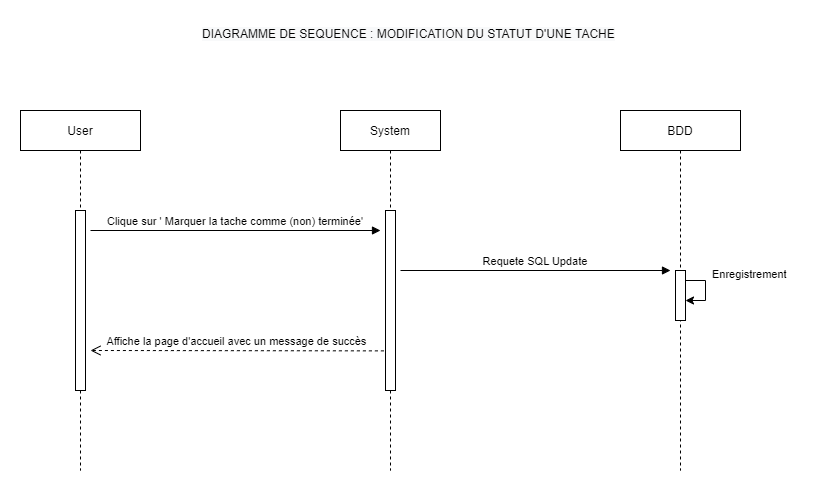

The diagram above was exported from draw.io. Its source (the exported page's mxGraphModel, read from the mxfile embedded in the PNG):
<mxGraphModel dx="1278" dy="1716" grid="1" gridSize="10" guides="1" tooltips="1" connect="1" arrows="1" fold="1" page="1" pageScale="1" pageWidth="827" pageHeight="1169" math="0" shadow="0">
  <root>
    <mxCell id="0" />
    <mxCell id="1" parent="0" />
    <mxCell id="oVhhlkTVRfjdDUXNSwGc-12" value="&lt;span style=&quot;color: rgb(0 , 0 , 0) ; font-family: &amp;quot;helvetica&amp;quot; ; font-size: 12px ; font-style: normal ; font-weight: 400 ; letter-spacing: normal ; text-align: center ; text-indent: 0px ; text-transform: none ; word-spacing: 0px ; background-color: rgb(248 , 249 , 250) ; display: inline ; float: none&quot;&gt;DIAGRAMME DE SEQUENCE : MODIFICATION DU STATUT D'UNE TACHE&lt;/span&gt;" style="text;whiteSpace=wrap;html=1;" parent="1" vertex="1">
      <mxGeometry x="260" y="-10" width="440" height="30" as="geometry" />
    </mxCell>
    <mxCell id="oVhhlkTVRfjdDUXNSwGc-41" value="User" style="shape=umlLifeline;perimeter=lifelinePerimeter;container=1;collapsible=0;recursiveResize=0;rounded=0;shadow=0;strokeWidth=1;" parent="1" vertex="1">
      <mxGeometry x="80" y="80" width="120" height="360" as="geometry" />
    </mxCell>
    <mxCell id="oVhhlkTVRfjdDUXNSwGc-42" value="" style="points=[];perimeter=orthogonalPerimeter;rounded=0;shadow=0;strokeWidth=1;" parent="oVhhlkTVRfjdDUXNSwGc-41" vertex="1">
      <mxGeometry x="55" y="100" width="10" height="180" as="geometry" />
    </mxCell>
    <mxCell id="oVhhlkTVRfjdDUXNSwGc-44" value="System" style="shape=umlLifeline;perimeter=lifelinePerimeter;container=1;collapsible=0;recursiveResize=0;rounded=0;shadow=0;strokeWidth=1;" parent="1" vertex="1">
      <mxGeometry x="400" y="80" width="100" height="360" as="geometry" />
    </mxCell>
    <mxCell id="oVhhlkTVRfjdDUXNSwGc-45" value="" style="points=[];perimeter=orthogonalPerimeter;rounded=0;shadow=0;strokeWidth=1;" parent="oVhhlkTVRfjdDUXNSwGc-44" vertex="1">
      <mxGeometry x="45" y="100" width="10" height="180" as="geometry" />
    </mxCell>
    <mxCell id="PTclkACPlRAKaxJ2Cf3m-15" value="Requete SQL Update" style="verticalAlign=bottom;endArrow=block;shadow=0;strokeWidth=1;" edge="1" parent="oVhhlkTVRfjdDUXNSwGc-44">
      <mxGeometry relative="1" as="geometry">
        <mxPoint x="60" y="160" as="sourcePoint" />
        <mxPoint x="330" y="160" as="targetPoint" />
      </mxGeometry>
    </mxCell>
    <mxCell id="oVhhlkTVRfjdDUXNSwGc-49" value="BDD" style="shape=umlLifeline;perimeter=lifelinePerimeter;container=1;collapsible=0;recursiveResize=0;rounded=0;shadow=0;strokeWidth=1;" parent="1" vertex="1">
      <mxGeometry x="680" y="80" width="120" height="360" as="geometry" />
    </mxCell>
    <mxCell id="PTclkACPlRAKaxJ2Cf3m-13" value="" style="points=[];perimeter=orthogonalPerimeter;rounded=0;shadow=0;strokeWidth=1;" vertex="1" parent="oVhhlkTVRfjdDUXNSwGc-49">
      <mxGeometry x="55" y="160" width="10" height="50" as="geometry" />
    </mxCell>
    <mxCell id="PTclkACPlRAKaxJ2Cf3m-14" value="" style="endArrow=classic;html=1;rounded=0;" edge="1" parent="oVhhlkTVRfjdDUXNSwGc-49">
      <mxGeometry width="50" height="50" relative="1" as="geometry">
        <mxPoint x="65" y="170" as="sourcePoint" />
        <mxPoint x="65" y="190" as="targetPoint" />
        <Array as="points">
          <mxPoint x="85" y="170" />
          <mxPoint x="85" y="190" />
        </Array>
      </mxGeometry>
    </mxCell>
    <mxCell id="oVhhlkTVRfjdDUXNSwGc-54" value="Clique sur ' Marquer la tache comme (non) terminée'" style="verticalAlign=bottom;endArrow=block;shadow=0;strokeWidth=1;" parent="1" edge="1">
      <mxGeometry relative="1" as="geometry">
        <mxPoint x="150" y="200" as="sourcePoint" />
        <mxPoint x="440" y="200" as="targetPoint" />
      </mxGeometry>
    </mxCell>
    <mxCell id="h4Ld8m2FNnYiA5BSkntp-1" value="Affiche la page d'accueil avec un message de succès" style="verticalAlign=bottom;endArrow=open;dashed=1;endSize=8;shadow=0;strokeWidth=1;exitX=0.14;exitY=0.239;exitDx=0;exitDy=0;exitPerimeter=0;" parent="1" edge="1">
      <mxGeometry relative="1" as="geometry">
        <mxPoint x="150" y="320" as="targetPoint" />
        <mxPoint x="443.4000000000001" y="320.3800000000001" as="sourcePoint" />
      </mxGeometry>
    </mxCell>
    <mxCell id="PTclkACPlRAKaxJ2Cf3m-16" value="&lt;span style=&quot;color: rgb(0 , 0 , 0) ; font-family: &amp;quot;helvetica&amp;quot; ; font-size: 11px ; font-style: normal ; font-weight: 400 ; letter-spacing: normal ; text-align: center ; text-indent: 0px ; text-transform: none ; word-spacing: 0px ; background-color: rgb(255 , 255 , 255) ; display: inline ; float: none&quot;&gt;Enregistrement&lt;/span&gt;" style="text;whiteSpace=wrap;html=1;" vertex="1" parent="1">
      <mxGeometry x="770" y="230" width="100" height="30" as="geometry" />
    </mxCell>
  </root>
</mxGraphModel>